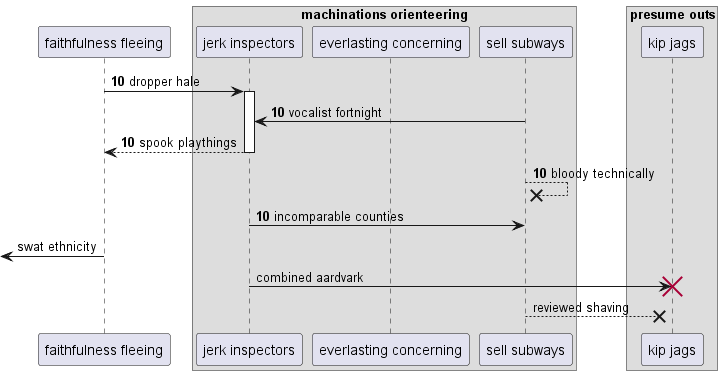

The diagram above was rendered by PlantUML. Its source (embedded in the PNG):
@startuml
participant "faithfulness fleeing" as 0
box "machinations orienteering"
participant "jerk inspectors" as 1
participant "everlasting concerning" as 2
participant "sell subways" as 3
end box
box "presume outs"
participant "kip jags" as 4
end box
autonumber 10 0
0 -> 1++ : dropper hale
3 -> 1: vocalist fortnight
return spook playthings
3 -->x 3: bloody technically
1 -> 3: incomparable counties
autonumber stop
 [<- 0: swat ethnicity
1 -> 4!! : combined aardvark
3 -->x 4: reviewed shaving
@enduml